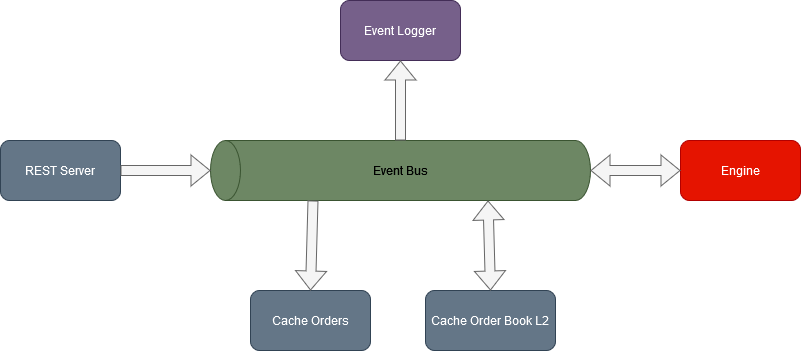

The diagram above was exported from draw.io. Its source (the exported page's mxGraphModel, read from the mxfile embedded in the PNG):
<mxGraphModel dx="1426" dy="787" grid="1" gridSize="10" guides="1" tooltips="1" connect="1" arrows="1" fold="1" page="1" pageScale="1" pageWidth="850" pageHeight="1100" math="0" shadow="0">
  <root>
    <mxCell id="0" />
    <mxCell id="1" parent="0" />
    <mxCell id="ZDfN664WdON5GQwZwiLv-1" value="" style="shape=cylinder3;whiteSpace=wrap;html=1;boundedLbl=1;backgroundOutline=1;size=15;rotation=-90;fillColor=#6d8764;fontColor=#ffffff;strokeColor=#3A5431;" vertex="1" parent="1">
      <mxGeometry x="370" y="120" width="60" height="380" as="geometry" />
    </mxCell>
    <mxCell id="ZDfN664WdON5GQwZwiLv-2" value="Event Bus" style="text;html=1;align=center;verticalAlign=middle;whiteSpace=wrap;rounded=0;" vertex="1" parent="1">
      <mxGeometry x="370" y="295" width="60" height="30" as="geometry" />
    </mxCell>
    <mxCell id="ZDfN664WdON5GQwZwiLv-5" value="Engine" style="rounded=1;whiteSpace=wrap;html=1;fillColor=#e51400;fontColor=#ffffff;strokeColor=#B20000;" vertex="1" parent="1">
      <mxGeometry x="680" y="280" width="120" height="60" as="geometry" />
    </mxCell>
    <mxCell id="ZDfN664WdON5GQwZwiLv-6" value="Event Logger" style="rounded=1;whiteSpace=wrap;html=1;fillColor=#76608a;fontColor=#ffffff;strokeColor=#432D57;" vertex="1" parent="1">
      <mxGeometry x="340" y="140" width="120" height="60" as="geometry" />
    </mxCell>
    <mxCell id="ZDfN664WdON5GQwZwiLv-7" value="REST Server" style="rounded=1;whiteSpace=wrap;html=1;fillColor=#647687;fontColor=#ffffff;strokeColor=#314354;" vertex="1" parent="1">
      <mxGeometry y="280" width="120" height="60" as="geometry" />
    </mxCell>
    <mxCell id="ZDfN664WdON5GQwZwiLv-9" value="Cache Order Book L2" style="rounded=1;whiteSpace=wrap;html=1;fillColor=#647687;fontColor=#ffffff;strokeColor=#314354;" vertex="1" parent="1">
      <mxGeometry x="425" y="430" width="130" height="60" as="geometry" />
    </mxCell>
    <mxCell id="ZDfN664WdON5GQwZwiLv-10" value="Cache Orders" style="rounded=1;whiteSpace=wrap;html=1;fillColor=#647687;fontColor=#ffffff;strokeColor=#314354;" vertex="1" parent="1">
      <mxGeometry x="250" y="430" width="120" height="60" as="geometry" />
    </mxCell>
    <mxCell id="ZDfN664WdON5GQwZwiLv-13" value="" style="shape=flexArrow;endArrow=classic;startArrow=classic;html=1;rounded=0;exitX=0.5;exitY=0;exitDx=0;exitDy=0;entryX=0;entryY=0;entryDx=0;entryDy=277.5;entryPerimeter=0;fillColor=#f5f5f5;strokeColor=#666666;" edge="1" parent="1" source="ZDfN664WdON5GQwZwiLv-9" target="ZDfN664WdON5GQwZwiLv-1">
      <mxGeometry width="100" height="100" relative="1" as="geometry">
        <mxPoint x="380" y="450" as="sourcePoint" />
        <mxPoint x="480" y="350" as="targetPoint" />
      </mxGeometry>
    </mxCell>
    <mxCell id="ZDfN664WdON5GQwZwiLv-14" value="" style="shape=flexArrow;endArrow=classic;html=1;rounded=0;exitX=0;exitY=0;exitDx=0;exitDy=102.5;exitPerimeter=0;entryX=0.5;entryY=0;entryDx=0;entryDy=0;fillColor=#f5f5f5;strokeColor=#666666;" edge="1" parent="1" source="ZDfN664WdON5GQwZwiLv-1" target="ZDfN664WdON5GQwZwiLv-10">
      <mxGeometry width="50" height="50" relative="1" as="geometry">
        <mxPoint x="400" y="430" as="sourcePoint" />
        <mxPoint x="450" y="380" as="targetPoint" />
      </mxGeometry>
    </mxCell>
    <mxCell id="ZDfN664WdON5GQwZwiLv-15" value="" style="shape=flexArrow;endArrow=classic;html=1;rounded=0;exitX=1;exitY=0.5;exitDx=0;exitDy=0;exitPerimeter=0;entryX=0.5;entryY=1;entryDx=0;entryDy=0;fillColor=#f5f5f5;strokeColor=#666666;" edge="1" parent="1" source="ZDfN664WdON5GQwZwiLv-1" target="ZDfN664WdON5GQwZwiLv-6">
      <mxGeometry width="50" height="50" relative="1" as="geometry">
        <mxPoint x="400" y="430" as="sourcePoint" />
        <mxPoint x="450" y="380" as="targetPoint" />
      </mxGeometry>
    </mxCell>
    <mxCell id="ZDfN664WdON5GQwZwiLv-16" value="" style="shape=flexArrow;endArrow=classic;startArrow=classic;html=1;rounded=0;entryX=0;entryY=0.5;entryDx=0;entryDy=0;exitX=0.5;exitY=1;exitDx=0;exitDy=0;exitPerimeter=0;fillColor=#f5f5f5;strokeColor=#666666;" edge="1" parent="1" source="ZDfN664WdON5GQwZwiLv-1" target="ZDfN664WdON5GQwZwiLv-5">
      <mxGeometry width="100" height="100" relative="1" as="geometry">
        <mxPoint x="380" y="450" as="sourcePoint" />
        <mxPoint x="480" y="350" as="targetPoint" />
      </mxGeometry>
    </mxCell>
    <mxCell id="ZDfN664WdON5GQwZwiLv-17" value="" style="shape=flexArrow;endArrow=classic;html=1;rounded=0;exitX=1;exitY=0.5;exitDx=0;exitDy=0;entryX=0.5;entryY=0;entryDx=0;entryDy=0;entryPerimeter=0;fillColor=#f5f5f5;strokeColor=#666666;" edge="1" parent="1" source="ZDfN664WdON5GQwZwiLv-7" target="ZDfN664WdON5GQwZwiLv-1">
      <mxGeometry width="50" height="50" relative="1" as="geometry">
        <mxPoint x="400" y="430" as="sourcePoint" />
        <mxPoint x="450" y="380" as="targetPoint" />
      </mxGeometry>
    </mxCell>
  </root>
</mxGraphModel>